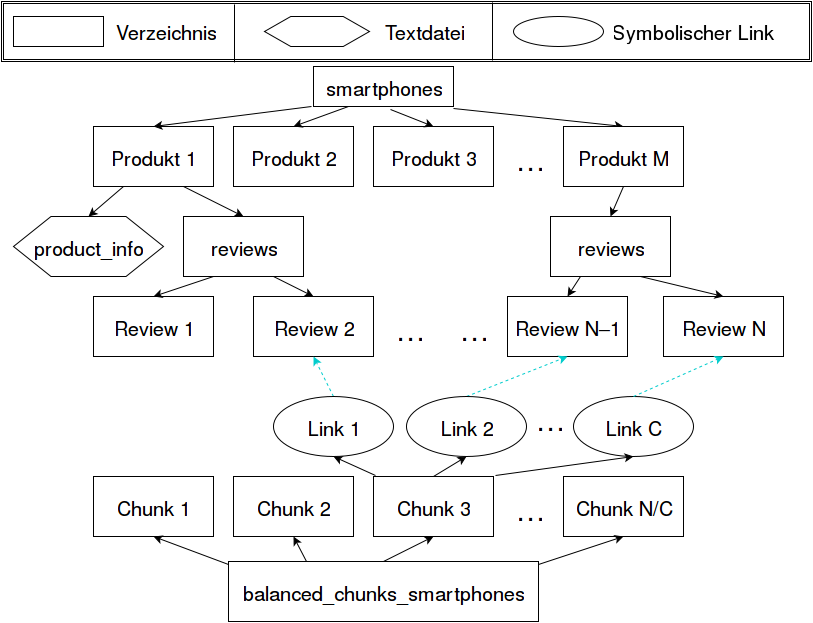

The diagram above was exported from draw.io. Its source (the exported page's mxGraphModel, read from the mxfile embedded in the PNG):
<mxGraphModel dx="794" dy="554" grid="1" gridSize="10" guides="1" tooltips="1" connect="1" arrows="1" fold="1" page="1" pageScale="1" pageWidth="826" pageHeight="1169" background="#ffffff" math="0">
  <root>
    <mxCell id="0" />
    <mxCell id="1" parent="0" />
    <mxCell id="2" value="&lt;font style=&quot;font-size: 20px&quot;&gt;smartphones&lt;/font&gt;&lt;br&gt;" style="whiteSpace=wrap;html=1;" parent="1" vertex="1">
      <mxGeometry x="320" y="90" width="140" height="40" as="geometry" />
    </mxCell>
    <mxCell id="3" value="&lt;font style=&quot;font-size: 20px&quot;&gt;Produkt 1&lt;/font&gt;&lt;br&gt;" style="whiteSpace=wrap;html=1;" parent="1" vertex="1">
      <mxGeometry x="100" y="150" width="120" height="60" as="geometry" />
    </mxCell>
    <mxCell id="4" value="&lt;font style=&quot;font-size: 20px&quot;&gt;Produkt 2&lt;/font&gt;&lt;br&gt;" style="whiteSpace=wrap;html=1;" parent="1" vertex="1">
      <mxGeometry x="240" y="150" width="120" height="60" as="geometry" />
    </mxCell>
    <mxCell id="5" value="&lt;font style=&quot;font-size: 20px&quot;&gt;Produkt 3&lt;/font&gt;" style="whiteSpace=wrap;html=1;" parent="1" vertex="1">
      <mxGeometry x="380" y="150" width="120" height="60" as="geometry" />
    </mxCell>
    <mxCell id="7" value="" style="endArrow=classic;html=1;exitX=-0.014;exitY=1;exitPerimeter=0;entryX=0.5;entryY=0;" parent="1" source="2" target="3" edge="1">
      <mxGeometry width="50" height="50" relative="1" as="geometry">
        <mxPoint x="10" y="60" as="sourcePoint" />
        <mxPoint x="60" y="10" as="targetPoint" />
      </mxGeometry>
    </mxCell>
    <mxCell id="8" value="" style="endArrow=classic;html=1;exitX=0.25;exitY=1;entryX=0.5;entryY=0;" parent="1" source="2" target="4" edge="1">
      <mxGeometry width="50" height="50" relative="1" as="geometry">
        <mxPoint x="10" y="60" as="sourcePoint" />
        <mxPoint x="60" y="10" as="targetPoint" />
      </mxGeometry>
    </mxCell>
    <mxCell id="9" value="" style="endArrow=classic;html=1;exitX=0.55;exitY=1.075;entryX=0.5;entryY=0;exitPerimeter=0;" parent="1" source="2" target="5" edge="1">
      <mxGeometry width="50" height="50" relative="1" as="geometry">
        <mxPoint x="10" y="60" as="sourcePoint" />
        <mxPoint x="60" y="10" as="targetPoint" />
      </mxGeometry>
    </mxCell>
    <mxCell id="11" value="" style="endArrow=classic;html=1;exitX=1;exitY=1.05;exitPerimeter=0;entryX=0.5;entryY=0;" parent="1" source="2" target="13" edge="1">
      <mxGeometry width="50" height="50" relative="1" as="geometry">
        <mxPoint x="10" y="60" as="sourcePoint" />
        <mxPoint x="600" y="150" as="targetPoint" />
      </mxGeometry>
    </mxCell>
    <mxCell id="13" value="&lt;font style=&quot;font-size: 20px&quot;&gt;Produkt M&lt;br&gt;&lt;/font&gt;" style="whiteSpace=wrap;html=1;" parent="1" vertex="1">
      <mxGeometry x="570" y="150" width="120" height="60" as="geometry" />
    </mxCell>
    <mxCell id="14" value="&lt;font style=&quot;font-size: 20px&quot;&gt;reviews&lt;/font&gt;&lt;br&gt;" style="whiteSpace=wrap;html=1;" parent="1" vertex="1">
      <mxGeometry x="190" y="240" width="120" height="60" as="geometry" />
    </mxCell>
    <mxCell id="15" value="" style="endArrow=classic;html=1;exitX=0.75;exitY=1;entryX=0.5;entryY=0;" parent="1" source="3" target="14" edge="1">
      <mxGeometry width="50" height="50" relative="1" as="geometry">
        <mxPoint x="10" y="60" as="sourcePoint" />
        <mxPoint x="60" y="10" as="targetPoint" />
      </mxGeometry>
    </mxCell>
    <mxCell id="16" value="&lt;font style=&quot;font-size: 20px&quot;&gt;Review 1&lt;/font&gt;&lt;br&gt;" style="whiteSpace=wrap;html=1;" parent="1" vertex="1">
      <mxGeometry x="100" y="320" width="120" height="60" as="geometry" />
    </mxCell>
    <mxCell id="17" value="&lt;font style=&quot;font-size: 20px&quot;&gt;Review 2&lt;/font&gt;&lt;br&gt;" style="whiteSpace=wrap;html=1;" parent="1" vertex="1">
      <mxGeometry x="260" y="320" width="120" height="60" as="geometry" />
    </mxCell>
    <mxCell id="18" value="" style="endArrow=classic;html=1;exitX=0.25;exitY=1;entryX=0.5;entryY=0;" parent="1" source="14" target="16" edge="1">
      <mxGeometry width="50" height="50" relative="1" as="geometry">
        <mxPoint x="10" y="60" as="sourcePoint" />
        <mxPoint x="60" y="10" as="targetPoint" />
      </mxGeometry>
    </mxCell>
    <mxCell id="19" value="" style="endArrow=classic;html=1;exitX=0.75;exitY=1;entryX=0.5;entryY=0;" parent="1" source="14" target="17" edge="1">
      <mxGeometry width="50" height="50" relative="1" as="geometry">
        <mxPoint x="10" y="60" as="sourcePoint" />
        <mxPoint x="60" y="10" as="targetPoint" />
      </mxGeometry>
    </mxCell>
    <mxCell id="21" value="" style="endArrow=classic;html=1;exitX=0.25;exitY=1;entryX=0.5;entryY=0;" parent="1" source="3" target="63" edge="1">
      <mxGeometry width="50" height="50" relative="1" as="geometry">
        <mxPoint x="10" y="60" as="sourcePoint" />
        <mxPoint x="100" y="230" as="targetPoint" />
      </mxGeometry>
    </mxCell>
    <mxCell id="23" value="&lt;font style=&quot;font-size: 30px&quot;&gt;…&lt;/font&gt;" style="text;html=1;resizable=0;points=[];autosize=1;align=left;verticalAlign=top;spacingTop=-4;" parent="1" vertex="1">
      <mxGeometry x="520" y="160" width="50" height="20" as="geometry" />
    </mxCell>
    <mxCell id="24" value="&lt;font style=&quot;font-size: 20px&quot;&gt;balanced_chunks_smartphones&lt;/font&gt;&lt;br&gt;" style="whiteSpace=wrap;html=1;" parent="1" vertex="1">
      <mxGeometry x="235" y="585" width="310" height="60" as="geometry" />
    </mxCell>
    <mxCell id="25" value="&lt;font style=&quot;font-size: 20px&quot;&gt;Chunk 1&lt;/font&gt;&lt;br&gt;" style="whiteSpace=wrap;html=1;" parent="1" vertex="1">
      <mxGeometry x="100" y="500" width="120" height="60" as="geometry" />
    </mxCell>
    <mxCell id="26" value="&lt;font style=&quot;font-size: 20px&quot;&gt;Chunk 2&lt;/font&gt;&lt;br&gt;" style="whiteSpace=wrap;html=1;" parent="1" vertex="1">
      <mxGeometry x="240" y="500" width="120" height="60" as="geometry" />
    </mxCell>
    <mxCell id="27" value="&lt;font style=&quot;font-size: 20px&quot;&gt;Chunk 3&lt;/font&gt;&lt;br&gt;" style="whiteSpace=wrap;html=1;" parent="1" vertex="1">
      <mxGeometry x="380" y="500" width="120" height="60" as="geometry" />
    </mxCell>
    <mxCell id="28" value="&lt;font style=&quot;font-size: 20px&quot;&gt;Chunk N/C&lt;/font&gt;&lt;br&gt;" style="whiteSpace=wrap;html=1;" parent="1" vertex="1">
      <mxGeometry x="570" y="500" width="120" height="60" as="geometry" />
    </mxCell>
    <mxCell id="29" value="&lt;font style=&quot;font-size: 30px&quot;&gt;…&lt;/font&gt;" style="text;html=1;resizable=0;points=[];autosize=1;align=left;verticalAlign=top;spacingTop=-4;" parent="1" vertex="1">
      <mxGeometry x="520" y="510" width="50" height="20" as="geometry" />
    </mxCell>
    <mxCell id="32" value="&lt;font style=&quot;font-size: 30px&quot;&gt;…&lt;/font&gt;" style="text;html=1;resizable=0;points=[];autosize=1;align=left;verticalAlign=top;spacingTop=-4;" parent="1" vertex="1">
      <mxGeometry x="400" y="330" width="50" height="20" as="geometry" />
    </mxCell>
    <mxCell id="33" value="&lt;font style=&quot;font-size: 20px&quot;&gt;reviews&lt;/font&gt;&lt;br&gt;" style="whiteSpace=wrap;html=1;" parent="1" vertex="1">
      <mxGeometry x="557" y="240" width="120" height="60" as="geometry" />
    </mxCell>
    <mxCell id="34" value="&lt;font style=&quot;font-size: 20px&quot;&gt;Review N–1&lt;/font&gt;&lt;br&gt;" style="whiteSpace=wrap;html=1;" parent="1" vertex="1">
      <mxGeometry x="514" y="320" width="120" height="60" as="geometry" />
    </mxCell>
    <mxCell id="37" value="&lt;font style=&quot;font-size: 30px&quot;&gt;…&lt;/font&gt;" style="text;html=1;resizable=0;points=[];autosize=1;align=left;verticalAlign=top;spacingTop=-4;" parent="1" vertex="1">
      <mxGeometry x="464" y="330" width="50" height="20" as="geometry" />
    </mxCell>
    <mxCell id="38" value="" style="endArrow=classic;html=1;exitX=0.25;exitY=1;entryX=0.5;entryY=0;" parent="1" source="33" target="34" edge="1">
      <mxGeometry width="50" height="50" relative="1" as="geometry">
        <mxPoint x="10" y="60" as="sourcePoint" />
        <mxPoint x="60" y="10" as="targetPoint" />
      </mxGeometry>
    </mxCell>
    <mxCell id="39" value="" style="endArrow=classic;html=1;exitX=0;exitY=0.05;exitPerimeter=0;entryX=0.5;entryY=1;" parent="1" source="24" target="25" edge="1">
      <mxGeometry width="50" height="50" relative="1" as="geometry">
        <mxPoint x="10" y="60" as="sourcePoint" />
        <mxPoint x="60" y="10" as="targetPoint" />
      </mxGeometry>
    </mxCell>
    <mxCell id="41" value="" style="endArrow=classic;html=1;exitX=0.25;exitY=0;entryX=0.5;entryY=1;" parent="1" source="24" target="26" edge="1">
      <mxGeometry width="50" height="50" relative="1" as="geometry">
        <mxPoint x="10" y="60" as="sourcePoint" />
        <mxPoint x="60" y="10" as="targetPoint" />
      </mxGeometry>
    </mxCell>
    <mxCell id="42" value="" style="endArrow=classic;html=1;exitX=0.5;exitY=0;entryX=0.5;entryY=1;" parent="1" source="24" target="27" edge="1">
      <mxGeometry width="50" height="50" relative="1" as="geometry">
        <mxPoint x="10" y="60" as="sourcePoint" />
        <mxPoint x="60" y="10" as="targetPoint" />
      </mxGeometry>
    </mxCell>
    <mxCell id="43" value="" style="endArrow=classic;html=1;exitX=1;exitY=0.05;exitPerimeter=0;entryX=0.5;entryY=1;" parent="1" source="24" target="28" edge="1">
      <mxGeometry width="50" height="50" relative="1" as="geometry">
        <mxPoint x="10" y="60" as="sourcePoint" />
        <mxPoint x="60" y="10" as="targetPoint" />
      </mxGeometry>
    </mxCell>
    <mxCell id="44" value="" style="endArrow=classic;html=1;exitX=0.017;exitY=-0.017;entryX=0.5;entryY=1;exitPerimeter=0;" parent="1" source="27" target="48" edge="1">
      <mxGeometry width="50" height="50" relative="1" as="geometry">
        <mxPoint x="10" y="60" as="sourcePoint" />
        <mxPoint x="370" y="480" as="targetPoint" />
      </mxGeometry>
    </mxCell>
    <mxCell id="45" value="" style="endArrow=classic;html=1;exitX=0.5;exitY=0;entryX=0.5;entryY=1;" parent="1" source="27" target="49" edge="1">
      <mxGeometry width="50" height="50" relative="1" as="geometry">
        <mxPoint x="10" y="60" as="sourcePoint" />
        <mxPoint x="510" y="480" as="targetPoint" />
      </mxGeometry>
    </mxCell>
    <mxCell id="46" value="" style="endArrow=classic;html=1;exitX=0.5;exitY=0;entryX=0.5;entryY=1;dashed=1;plain-blue;strokeColor=#00CCCC;" parent="1" target="17" edge="1" source="48">
      <mxGeometry width="50" height="50" relative="1" as="geometry">
        <mxPoint x="370" y="420" as="sourcePoint" />
        <mxPoint x="60" y="10" as="targetPoint" />
      </mxGeometry>
    </mxCell>
    <mxCell id="47" value="" style="endArrow=classic;html=1;dashed=1;exitX=0.5;exitY=0;entryX=0.5;entryY=1;plain-blue;strokeColor=#00CCCC;" parent="1" source="49" target="34" edge="1">
      <mxGeometry width="50" height="50" relative="1" as="geometry">
        <mxPoint x="510" y="420" as="sourcePoint" />
        <mxPoint x="60" y="10" as="targetPoint" />
      </mxGeometry>
    </mxCell>
    <mxCell id="48" value="&lt;font style=&quot;font-size: 20px&quot;&gt;Link 1&lt;/font&gt;&lt;br&gt;" style="ellipse;whiteSpace=wrap;html=1;" parent="1" vertex="1">
      <mxGeometry x="280" y="420" width="120" height="60" as="geometry" />
    </mxCell>
    <mxCell id="49" value="&lt;font style=&quot;font-size: 20px&quot;&gt;Link 2&lt;/font&gt;&lt;br&gt;" style="ellipse;whiteSpace=wrap;html=1;" parent="1" vertex="1">
      <mxGeometry x="413" y="420" width="120" height="60" as="geometry" />
    </mxCell>
    <mxCell id="51" value="&lt;font style=&quot;font-size: 20px&quot;&gt;Link C&lt;/font&gt;&lt;br&gt;" style="ellipse;whiteSpace=wrap;html=1;" parent="1" vertex="1">
      <mxGeometry x="580" y="420" width="120" height="60" as="geometry" />
    </mxCell>
    <mxCell id="52" value="&lt;font style=&quot;font-size: 30px&quot;&gt;…&lt;/font&gt;" style="text;html=1;resizable=0;points=[];autosize=1;align=left;verticalAlign=top;spacingTop=-4;" parent="1" vertex="1">
      <mxGeometry x="540" y="420" width="50" height="20" as="geometry" />
    </mxCell>
    <mxCell id="53" value="" style="endArrow=classic;html=1;strokeColor=#000000;exitX=1.017;exitY=-0.017;exitPerimeter=0;entryX=0.5;entryY=1;" parent="1" source="27" target="51" edge="1">
      <mxGeometry width="50" height="50" relative="1" as="geometry">
        <mxPoint x="10" y="60" as="sourcePoint" />
        <mxPoint x="60" y="10" as="targetPoint" />
      </mxGeometry>
    </mxCell>
    <mxCell id="56" value="" style="whiteSpace=wrap;html=1;" parent="1" vertex="1">
      <mxGeometry x="20" y="40" width="90" height="30" as="geometry" />
    </mxCell>
    <mxCell id="57" value="&lt;font style=&quot;font-size: 20px&quot;&gt;Verzeichnis&lt;/font&gt;&lt;br&gt;" style="text;html=1;resizable=0;points=[];autosize=1;align=left;verticalAlign=top;spacingTop=-4;" parent="1" vertex="1">
      <mxGeometry x="120" y="40" width="120" height="20" as="geometry" />
    </mxCell>
    <mxCell id="59" value="" style="ellipse;whiteSpace=wrap;html=1;" parent="1" vertex="1">
      <mxGeometry x="520" y="40" width="90" height="30" as="geometry" />
    </mxCell>
    <mxCell id="60" value="&lt;font style=&quot;font-size: 20px&quot;&gt;Textdatei&lt;/font&gt;&lt;br&gt;&lt;br&gt;" style="text;html=1;resizable=0;points=[];autosize=1;align=left;verticalAlign=top;spacingTop=-4;" parent="1" vertex="1">
      <mxGeometry x="389" y="40" width="100" height="30" as="geometry" />
    </mxCell>
    <mxCell id="61" value="" style="shape=hexagon;perimeter=hexagonPerimeter;whiteSpace=wrap;html=1;" parent="1" vertex="1">
      <mxGeometry x="271" y="40" width="105" height="30" as="geometry" />
    </mxCell>
    <mxCell id="62" value="&lt;font style=&quot;font-size: 20px&quot;&gt;Symbolischer Link&lt;br&gt;&lt;/font&gt;" style="text;html=1;resizable=0;points=[];autosize=1;align=left;verticalAlign=top;spacingTop=-4;" parent="1" vertex="1">
      <mxGeometry x="617" y="40" width="180" height="20" as="geometry" />
    </mxCell>
    <mxCell id="63" value="&lt;font style=&quot;font-size: 20px&quot;&gt;product_info&lt;/font&gt;" style="shape=hexagon;perimeter=hexagonPerimeter;whiteSpace=wrap;html=1;" parent="1" vertex="1">
      <mxGeometry x="20" y="240" width="150" height="60" as="geometry" />
    </mxCell>
    <mxCell id="64" value="" style="shape=ext;double=1;whiteSpace=wrap;html=1;shadow=0;glass=0;strokeWidth=1;fillColor=none;" parent="1" vertex="1">
      <mxGeometry x="8" y="25" width="810" height="60" as="geometry" />
    </mxCell>
    <mxCell id="65" value="" style="endArrow=none;html=1;strokeColor=#000000;entryX=0.288;entryY=0.05;entryPerimeter=0;endFill=0;" parent="1" target="64" edge="1">
      <mxGeometry width="50" height="50" relative="1" as="geometry">
        <mxPoint x="241" y="86" as="sourcePoint" />
        <mxPoint x="60" y="10" as="targetPoint" />
      </mxGeometry>
    </mxCell>
    <mxCell id="67" value="" style="endArrow=none;html=1;strokeColor=#000000;entryX=0.288;entryY=0.05;entryPerimeter=0;endFill=0;" parent="1" edge="1">
      <mxGeometry width="50" height="50" relative="1" as="geometry">
        <mxPoint x="499" y="84" as="sourcePoint" />
        <mxPoint x="499" y="26" as="targetPoint" />
      </mxGeometry>
    </mxCell>
    <mxCell id="69" value="" style="endArrow=classic;html=1;exitX=0.5;exitY=1;entryX=0.5;entryY=0;" edge="1" parent="1" source="13" target="33">
      <mxGeometry width="50" height="50" relative="1" as="geometry">
        <mxPoint x="10" y="60" as="sourcePoint" />
        <mxPoint x="730" y="220" as="targetPoint" />
      </mxGeometry>
    </mxCell>
    <mxCell id="70" value="&lt;font style=&quot;font-size: 20px&quot;&gt;Review N&lt;/font&gt;&lt;br&gt;" style="whiteSpace=wrap;html=1;" vertex="1" parent="1">
      <mxGeometry x="670" y="320" width="120" height="60" as="geometry" />
    </mxCell>
    <mxCell id="71" value="" style="endArrow=classic;html=1;exitX=0.75;exitY=1;entryX=0.5;entryY=0;" edge="1" parent="1" source="33" target="70">
      <mxGeometry width="50" height="50" relative="1" as="geometry">
        <mxPoint x="10" y="60" as="sourcePoint" />
        <mxPoint x="60" y="10" as="targetPoint" />
      </mxGeometry>
    </mxCell>
    <mxCell id="73" value="" style="endArrow=classic;html=1;exitX=0.5;exitY=0;entryX=0.5;entryY=1;dashed=1;strokeColor=#00CCCC;" edge="1" parent="1" source="51" target="70">
      <mxGeometry width="50" height="50" relative="1" as="geometry">
        <mxPoint x="10" y="60" as="sourcePoint" />
        <mxPoint x="60" y="10" as="targetPoint" />
      </mxGeometry>
    </mxCell>
  </root>
</mxGraphModel>